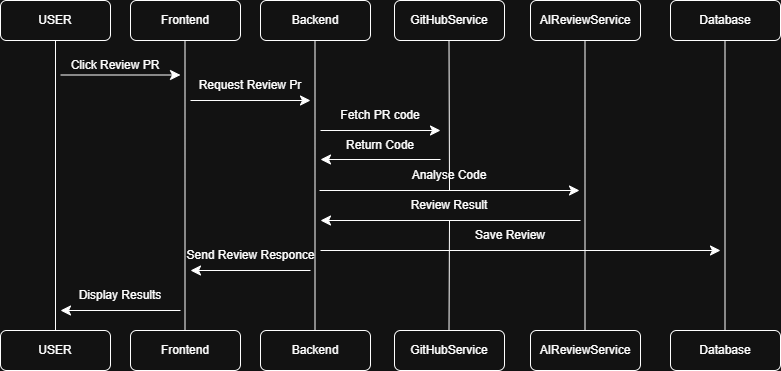

The diagram above was exported from draw.io. Its source (the exported page's mxGraphModel, read from the mxfile embedded in the PNG):
<mxGraphModel dx="1042" dy="527" grid="1" gridSize="10" guides="1" tooltips="1" connect="1" arrows="1" fold="1" page="1" pageScale="1" pageWidth="827" pageHeight="1169" math="0" shadow="0">
  <root>
    <mxCell id="0" />
    <mxCell id="1" parent="0" />
    <mxCell id="cGR7Pe0zZPfmtOCThs1S-2" parent="1" style="rounded=1;whiteSpace=wrap;html=1;" value="USER" vertex="1">
      <mxGeometry height="40" width="110" x="380" y="570" as="geometry" />
    </mxCell>
    <mxCell id="cGR7Pe0zZPfmtOCThs1S-5" parent="1" style="rounded=1;whiteSpace=wrap;html=1;" value="Frontend" vertex="1">
      <mxGeometry height="40" width="110" x="510" y="570" as="geometry" />
    </mxCell>
    <mxCell id="cGR7Pe0zZPfmtOCThs1S-6" parent="1" style="rounded=1;whiteSpace=wrap;html=1;" value="GitHubService" vertex="1">
      <mxGeometry height="40" width="110" x="774" y="570" as="geometry" />
    </mxCell>
    <mxCell id="cGR7Pe0zZPfmtOCThs1S-7" parent="1" style="rounded=1;whiteSpace=wrap;html=1;" value="Database" vertex="1">
      <mxGeometry height="40" width="110" x="1050" y="570" as="geometry" />
    </mxCell>
    <mxCell id="cGR7Pe0zZPfmtOCThs1S-10" parent="1" style="rounded=1;whiteSpace=wrap;html=1;" value="AIReviewService" vertex="1">
      <mxGeometry height="40" width="110" x="910" y="570" as="geometry" />
    </mxCell>
    <mxCell id="cGR7Pe0zZPfmtOCThs1S-11" parent="1" style="rounded=1;whiteSpace=wrap;html=1;" value="Backend" vertex="1">
      <mxGeometry height="40" width="110" x="640" y="570" as="geometry" />
    </mxCell>
    <mxCell id="cGR7Pe0zZPfmtOCThs1S-18" parent="1" style="rounded=1;whiteSpace=wrap;html=1;" value="USER" vertex="1">
      <mxGeometry height="40" width="110" x="380" y="900" as="geometry" />
    </mxCell>
    <mxCell id="cGR7Pe0zZPfmtOCThs1S-19" parent="1" style="rounded=1;whiteSpace=wrap;html=1;" value="Frontend" vertex="1">
      <mxGeometry height="40" width="110" x="510" y="900" as="geometry" />
    </mxCell>
    <mxCell id="cGR7Pe0zZPfmtOCThs1S-20" parent="1" style="rounded=1;whiteSpace=wrap;html=1;" value="GitHubService" vertex="1">
      <mxGeometry height="40" width="110" x="774" y="900" as="geometry" />
    </mxCell>
    <mxCell id="cGR7Pe0zZPfmtOCThs1S-21" parent="1" style="rounded=1;whiteSpace=wrap;html=1;" value="Database" vertex="1">
      <mxGeometry height="40" width="110" x="1050" y="900" as="geometry" />
    </mxCell>
    <mxCell id="cGR7Pe0zZPfmtOCThs1S-22" parent="1" style="rounded=1;whiteSpace=wrap;html=1;" value="AIReviewService" vertex="1">
      <mxGeometry height="40" width="110" x="910" y="900" as="geometry" />
    </mxCell>
    <mxCell id="cGR7Pe0zZPfmtOCThs1S-23" parent="1" style="rounded=1;whiteSpace=wrap;html=1;" value="Backend" vertex="1">
      <mxGeometry height="40" width="110" x="640" y="900" as="geometry" />
    </mxCell>
    <mxCell id="cGR7Pe0zZPfmtOCThs1S-27" edge="1" parent="1" source="cGR7Pe0zZPfmtOCThs1S-18" style="endArrow=none;html=1;rounded=0;entryX=0.5;entryY=1;entryDx=0;entryDy=0;exitX=0.5;exitY=0;exitDx=0;exitDy=0;" target="cGR7Pe0zZPfmtOCThs1S-2" value="">
      <mxGeometry height="50" relative="1" width="50" as="geometry">
        <mxPoint x="435" y="890" as="sourcePoint" />
        <mxPoint x="830" y="700" as="targetPoint" />
      </mxGeometry>
    </mxCell>
    <mxCell id="cGR7Pe0zZPfmtOCThs1S-28" edge="1" parent="1" style="endArrow=none;html=1;rounded=0;entryX=0.5;entryY=1;entryDx=0;entryDy=0;exitX=0.5;exitY=0;exitDx=0;exitDy=0;" value="">
      <mxGeometry height="50" relative="1" width="50" as="geometry">
        <mxPoint x="564.5" y="900" as="sourcePoint" />
        <mxPoint x="564.5" y="610" as="targetPoint" />
      </mxGeometry>
    </mxCell>
    <mxCell id="cGR7Pe0zZPfmtOCThs1S-29" edge="1" parent="1" style="endArrow=none;html=1;rounded=0;entryX=0.5;entryY=1;entryDx=0;entryDy=0;exitX=0.5;exitY=0;exitDx=0;exitDy=0;" value="">
      <mxGeometry height="50" relative="1" width="50" as="geometry">
        <mxPoint x="694.5" y="900" as="sourcePoint" />
        <mxPoint x="694.5" y="610" as="targetPoint" />
      </mxGeometry>
    </mxCell>
    <mxCell id="cGR7Pe0zZPfmtOCThs1S-30" edge="1" parent="1" source="cGR7Pe0zZPfmtOCThs1S-49" style="endArrow=none;html=1;rounded=0;entryX=0.5;entryY=1;entryDx=0;entryDy=0;exitX=0.5;exitY=0;exitDx=0;exitDy=0;" value="">
      <mxGeometry height="50" relative="1" width="50" as="geometry">
        <mxPoint x="828.5" y="900" as="sourcePoint" />
        <mxPoint x="828.5" y="610" as="targetPoint" />
      </mxGeometry>
    </mxCell>
    <mxCell id="cGR7Pe0zZPfmtOCThs1S-31" edge="1" parent="1" style="endArrow=none;html=1;rounded=0;entryX=0.5;entryY=1;entryDx=0;entryDy=0;exitX=0.5;exitY=0;exitDx=0;exitDy=0;" value="">
      <mxGeometry height="50" relative="1" width="50" as="geometry">
        <mxPoint x="964.5" y="900" as="sourcePoint" />
        <mxPoint x="964.5" y="610" as="targetPoint" />
      </mxGeometry>
    </mxCell>
    <mxCell id="cGR7Pe0zZPfmtOCThs1S-32" edge="1" parent="1" style="endArrow=none;html=1;rounded=0;entryX=0.5;entryY=1;entryDx=0;entryDy=0;exitX=0.5;exitY=0;exitDx=0;exitDy=0;" value="">
      <mxGeometry height="50" relative="1" width="50" as="geometry">
        <mxPoint x="1104.5" y="900" as="sourcePoint" />
        <mxPoint x="1104.5" y="610" as="targetPoint" />
      </mxGeometry>
    </mxCell>
    <mxCell id="cGR7Pe0zZPfmtOCThs1S-33" edge="1" parent="1" style="edgeStyle=segmentEdgeStyle;endArrow=classic;html=1;curved=0;rounded=0;endSize=8;startSize=8;" value="">
      <mxGeometry height="50" relative="1" width="50" as="geometry">
        <mxPoint x="440" y="644.5" as="sourcePoint" />
        <mxPoint x="560" y="644.5" as="targetPoint" />
      </mxGeometry>
    </mxCell>
    <mxCell id="cGR7Pe0zZPfmtOCThs1S-34" edge="1" parent="1" style="edgeStyle=segmentEdgeStyle;endArrow=classic;html=1;curved=0;rounded=0;endSize=8;startSize=8;" value="">
      <mxGeometry height="50" relative="1" width="50" as="geometry">
        <mxPoint x="570" y="670" as="sourcePoint" />
        <mxPoint x="690" y="670" as="targetPoint" />
      </mxGeometry>
    </mxCell>
    <mxCell id="cGR7Pe0zZPfmtOCThs1S-35" edge="1" parent="1" style="edgeStyle=segmentEdgeStyle;endArrow=classic;html=1;curved=0;rounded=0;endSize=8;startSize=8;" value="">
      <mxGeometry height="50" relative="1" width="50" as="geometry">
        <mxPoint x="700" y="700" as="sourcePoint" />
        <mxPoint x="820" y="700" as="targetPoint" />
      </mxGeometry>
    </mxCell>
    <mxCell id="cGR7Pe0zZPfmtOCThs1S-36" edge="1" parent="1" style="edgeStyle=segmentEdgeStyle;endArrow=classic;html=1;curved=0;rounded=0;endSize=8;startSize=8;" value="">
      <mxGeometry height="50" relative="1" width="50" as="geometry">
        <mxPoint x="699" y="760" as="sourcePoint" />
        <mxPoint x="959" y="760" as="targetPoint" />
      </mxGeometry>
    </mxCell>
    <mxCell id="cGR7Pe0zZPfmtOCThs1S-37" edge="1" parent="1" style="edgeStyle=segmentEdgeStyle;endArrow=classic;html=1;curved=0;rounded=0;endSize=8;startSize=8;" value="">
      <mxGeometry height="50" relative="1" width="50" as="geometry">
        <mxPoint x="700" y="820" as="sourcePoint" />
        <mxPoint x="1100" y="820" as="targetPoint" />
      </mxGeometry>
    </mxCell>
    <mxCell id="cGR7Pe0zZPfmtOCThs1S-43" parent="1" style="text;html=1;whiteSpace=wrap;strokeColor=none;fillColor=none;align=center;verticalAlign=middle;rounded=0;" value="Click Review PR" vertex="1">
      <mxGeometry height="30" width="110" x="440" y="620" as="geometry" />
    </mxCell>
    <mxCell id="cGR7Pe0zZPfmtOCThs1S-45" parent="1" style="text;html=1;whiteSpace=wrap;strokeColor=none;fillColor=none;align=center;verticalAlign=middle;rounded=0;" value="Request Review Pr" vertex="1">
      <mxGeometry height="30" width="120" x="570" y="640" as="geometry" />
    </mxCell>
    <mxCell id="cGR7Pe0zZPfmtOCThs1S-46" parent="1" style="text;html=1;whiteSpace=wrap;strokeColor=none;fillColor=none;align=center;verticalAlign=middle;rounded=0;" value="Fetch PR code" vertex="1">
      <mxGeometry height="30" width="140" x="690" y="670" as="geometry" />
    </mxCell>
    <mxCell id="cGR7Pe0zZPfmtOCThs1S-47" parent="1" style="text;html=1;whiteSpace=wrap;strokeColor=none;fillColor=none;align=center;verticalAlign=middle;rounded=0;" value="Return Code" vertex="1">
      <mxGeometry height="30" width="100" x="710" y="700" as="geometry" />
    </mxCell>
    <mxCell id="cGR7Pe0zZPfmtOCThs1S-48" parent="1" style="text;html=1;whiteSpace=wrap;strokeColor=none;fillColor=none;align=center;verticalAlign=middle;rounded=0;" value="Analyse Code" vertex="1">
      <mxGeometry height="30" width="90" x="784" y="730" as="geometry" />
    </mxCell>
    <mxCell id="cGR7Pe0zZPfmtOCThs1S-50" parent="1" style="text;html=1;whiteSpace=wrap;strokeColor=none;fillColor=none;align=center;verticalAlign=middle;rounded=0;" value="Save Review" vertex="1">
      <mxGeometry height="30" width="100" x="840" y="790" as="geometry" />
    </mxCell>
    <mxCell id="cGR7Pe0zZPfmtOCThs1S-51" parent="1" style="text;html=1;whiteSpace=wrap;strokeColor=none;fillColor=none;align=center;verticalAlign=middle;rounded=0;" value="Send Review Responce" vertex="1">
      <mxGeometry height="30" width="135" x="562.5" y="810" as="geometry" />
    </mxCell>
    <mxCell id="cGR7Pe0zZPfmtOCThs1S-52" edge="1" parent="1" style="endArrow=none;html=1;rounded=0;entryX=0.5;entryY=1;entryDx=0;entryDy=0;exitX=0.5;exitY=0;exitDx=0;exitDy=0;" target="cGR7Pe0zZPfmtOCThs1S-49" value="">
      <mxGeometry height="50" relative="1" width="50" as="geometry">
        <mxPoint x="828.5" y="900" as="sourcePoint" />
        <mxPoint x="828.5" y="610" as="targetPoint" />
      </mxGeometry>
    </mxCell>
    <mxCell id="cGR7Pe0zZPfmtOCThs1S-49" parent="1" style="text;html=1;whiteSpace=wrap;strokeColor=none;fillColor=none;align=center;verticalAlign=middle;rounded=0;" value="Review Result" vertex="1">
      <mxGeometry height="30" width="110" x="774" y="760" as="geometry" />
    </mxCell>
    <mxCell id="cGR7Pe0zZPfmtOCThs1S-53" parent="1" style="text;html=1;whiteSpace=wrap;strokeColor=none;fillColor=none;align=center;verticalAlign=middle;rounded=0;" value="Display Results" vertex="1">
      <mxGeometry height="30" width="100" x="450" y="850" as="geometry" />
    </mxCell>
    <mxCell id="cGR7Pe0zZPfmtOCThs1S-54" edge="1" parent="1" style="edgeStyle=segmentEdgeStyle;endArrow=classic;html=1;curved=0;rounded=0;endSize=8;startSize=8;" value="">
      <mxGeometry height="50" relative="1" width="50" as="geometry">
        <mxPoint x="560" y="880" as="sourcePoint" />
        <mxPoint x="440" y="880" as="targetPoint" />
      </mxGeometry>
    </mxCell>
    <mxCell id="cGR7Pe0zZPfmtOCThs1S-55" edge="1" parent="1" style="edgeStyle=segmentEdgeStyle;endArrow=classic;html=1;curved=0;rounded=0;endSize=8;startSize=8;" value="">
      <mxGeometry height="50" relative="1" width="50" as="geometry">
        <mxPoint x="690" y="840" as="sourcePoint" />
        <mxPoint x="570" y="840" as="targetPoint" />
      </mxGeometry>
    </mxCell>
    <mxCell id="cGR7Pe0zZPfmtOCThs1S-56" edge="1" parent="1" style="edgeStyle=segmentEdgeStyle;endArrow=classic;html=1;curved=0;rounded=0;endSize=8;startSize=8;" value="">
      <mxGeometry height="50" relative="1" width="50" as="geometry">
        <mxPoint x="820" y="729" as="sourcePoint" />
        <mxPoint x="700" y="729" as="targetPoint" />
      </mxGeometry>
    </mxCell>
    <mxCell id="cGR7Pe0zZPfmtOCThs1S-57" edge="1" parent="1" style="edgeStyle=segmentEdgeStyle;endArrow=classic;html=1;curved=0;rounded=0;endSize=8;startSize=8;" value="">
      <mxGeometry height="50" relative="1" width="50" as="geometry">
        <mxPoint x="960" y="790" as="sourcePoint" />
        <mxPoint x="700" y="790" as="targetPoint" />
      </mxGeometry>
    </mxCell>
  </root>
</mxGraphModel>